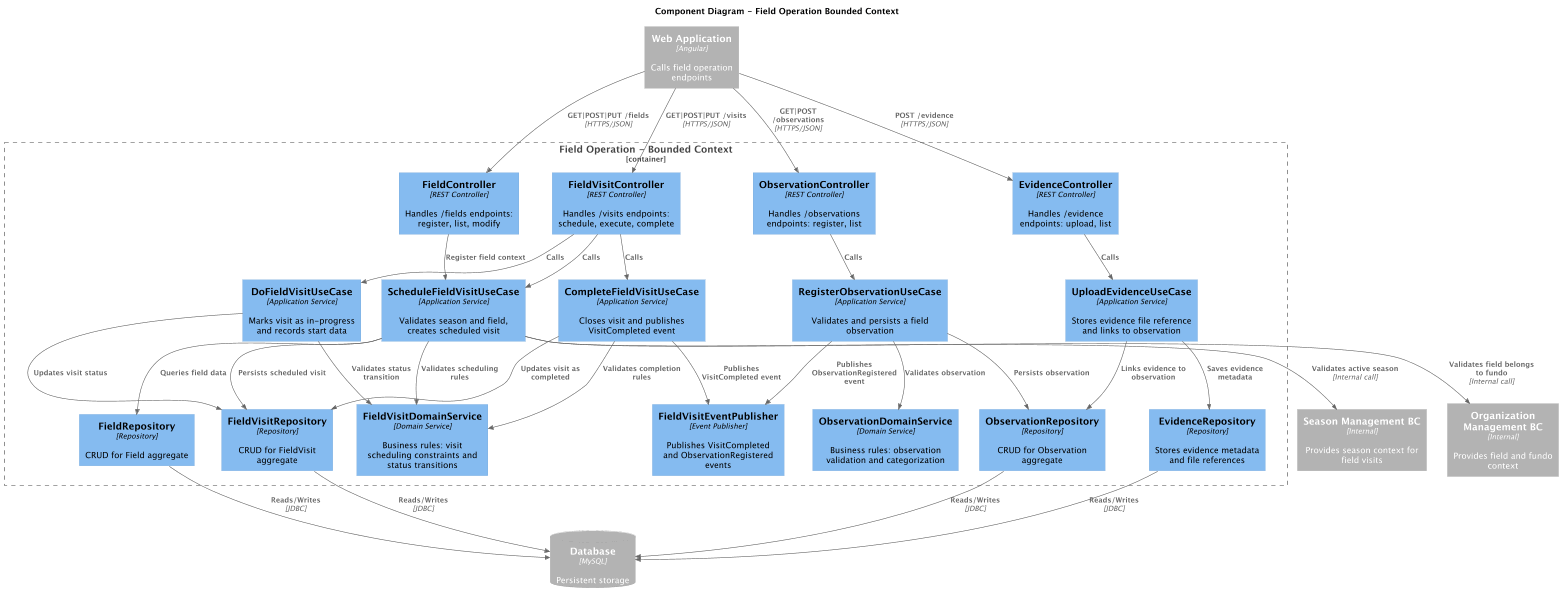

The diagram above was rendered by PlantUML. Its source (embedded in the PNG):
@startuml
!include https://raw.githubusercontent.com/plantuml-stdlib/C4-PlantUML/master/C4_Component.puml

LAYOUT_TOP_DOWN()
HIDE_STEREOTYPE()

title Component Diagram - Field Operation Bounded Context

Container_Ext(spa, "Web Application", "Angular", "Calls field operation endpoints")
Container_Ext(seasonBC, "Season Management BC", "Internal", "Provides season context for field visits")
Container_Ext(orgBC, "Organization Management BC", "Internal", "Provides field and fundo context")
ContainerDb_Ext(db, "Database", "MySQL", "Persistent storage")

Container_Boundary(fieldOperationBC, "Field Operation - Bounded Context") {

    Component(fieldController,       "FieldController",             "REST Controller",     "Handles /fields endpoints: register, list, modify")
    Component(visitController,       "FieldVisitController",        "REST Controller",     "Handles /visits endpoints: schedule, execute, complete")
    Component(observationController, "ObservationController",       "REST Controller",     "Handles /observations endpoints: register, list")
    Component(evidenceController,    "EvidenceController",          "REST Controller",     "Handles /evidence endpoints: upload, list")

    Component(scheduleVisitUC,       "ScheduleFieldVisitUseCase",   "Application Service", "Validates season and field, creates scheduled visit")
    Component(doVisitUC,             "DoFieldVisitUseCase",         "Application Service", "Marks visit as in-progress and records start data")
    Component(completeVisitUC,       "CompleteFieldVisitUseCase",   "Application Service", "Closes visit and publishes VisitCompleted event")
    Component(registerObsUC,         "RegisterObservationUseCase",  "Application Service", "Validates and persists a field observation")
    Component(uploadEvidenceUC,      "UploadEvidenceUseCase",       "Application Service", "Stores evidence file reference and links to observation")

    Component(visitDomainService,    "FieldVisitDomainService",     "Domain Service",      "Business rules: visit scheduling constraints and status transitions")
    Component(observationDomainSvc,  "ObservationDomainService",    "Domain Service",      "Business rules: observation validation and categorization")

    Component(fieldRepo,             "FieldRepository",             "Repository",          "CRUD for Field aggregate")
    Component(visitRepo,             "FieldVisitRepository",        "Repository",          "CRUD for FieldVisit aggregate")
    Component(observationRepo,       "ObservationRepository",       "Repository",          "CRUD for Observation aggregate")
    Component(evidenceRepo,          "EvidenceRepository",          "Repository",          "Stores evidence metadata and file references")

    Component(visitEventPub,         "FieldVisitEventPublisher",    "Event Publisher",     "Publishes VisitCompleted and ObservationRegistered events")
}

Rel(spa, fieldController,       "GET|POST|PUT /fields",       "HTTPS/JSON")
Rel(spa, visitController,       "GET|POST|PUT /visits",       "HTTPS/JSON")
Rel(spa, observationController, "GET|POST /observations",     "HTTPS/JSON")
Rel(spa, evidenceController,    "POST /evidence",             "HTTPS/JSON")

Rel(fieldController,       scheduleVisitUC,    "Register field context")
Rel(visitController,       scheduleVisitUC,    "Calls")
Rel(visitController,       doVisitUC,          "Calls")
Rel(visitController,       completeVisitUC,    "Calls")
Rel(observationController, registerObsUC,      "Calls")
Rel(evidenceController,    uploadEvidenceUC,   "Calls")

Rel(scheduleVisitUC,  visitDomainService,   "Validates scheduling rules")
Rel(scheduleVisitUC,  fieldRepo,            "Queries field data")
Rel(scheduleVisitUC,  visitRepo,            "Persists scheduled visit")
Rel(doVisitUC,        visitDomainService,   "Validates status transition")
Rel(doVisitUC,        visitRepo,            "Updates visit status")
Rel(completeVisitUC,  visitDomainService,   "Validates completion rules")
Rel(completeVisitUC,  visitRepo,            "Updates visit as completed")
Rel(completeVisitUC,  visitEventPub,        "Publishes VisitCompleted event")
Rel(registerObsUC,    observationDomainSvc, "Validates observation")
Rel(registerObsUC,    observationRepo,      "Persists observation")
Rel(registerObsUC,    visitEventPub,        "Publishes ObservationRegistered event")
Rel(uploadEvidenceUC, evidenceRepo,         "Saves evidence metadata")
Rel(uploadEvidenceUC, observationRepo,      "Links evidence to observation")

Rel(fieldRepo,       db, "Reads/Writes", "JDBC")
Rel(visitRepo,       db, "Reads/Writes", "JDBC")
Rel(observationRepo, db, "Reads/Writes", "JDBC")
Rel(evidenceRepo,    db, "Reads/Writes", "JDBC")

Rel(scheduleVisitUC, seasonBC, "Validates active season", "Internal call")
Rel(scheduleVisitUC, orgBC,    "Validates field belongs to fundo", "Internal call")

@enduml